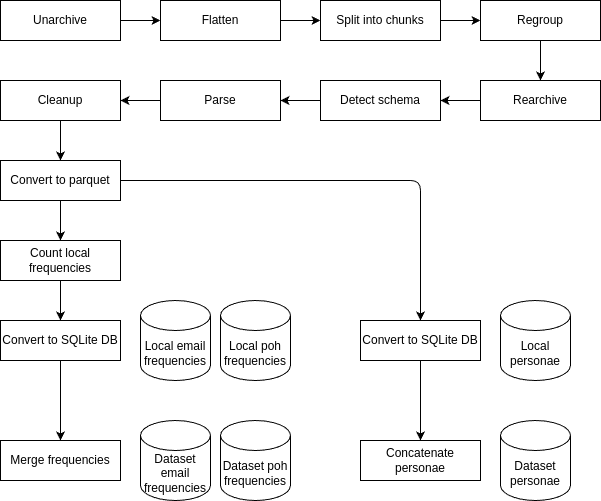

The diagram above was exported from draw.io. Its source (the exported page's mxGraphModel, read from the mxfile embedded in the PNG):
<mxGraphModel dx="983" dy="779" grid="1" gridSize="10" guides="1" tooltips="1" connect="1" arrows="1" fold="1" page="1" pageScale="1" pageWidth="850" pageHeight="1100" background="#ffffff" math="0" shadow="0">
  <root>
    <mxCell id="0" />
    <mxCell id="1" parent="0" />
    <mxCell id="14" value="" style="edgeStyle=none;html=1;" parent="1" source="2" target="3" edge="1">
      <mxGeometry relative="1" as="geometry" />
    </mxCell>
    <mxCell id="2" value="Unarchive" style="rounded=0;whiteSpace=wrap;html=1;" parent="1" vertex="1">
      <mxGeometry x="40" y="40" width="120" height="40" as="geometry" />
    </mxCell>
    <mxCell id="15" value="" style="edgeStyle=none;html=1;" parent="1" source="3" target="4" edge="1">
      <mxGeometry relative="1" as="geometry" />
    </mxCell>
    <mxCell id="3" value="Flatten" style="rounded=0;whiteSpace=wrap;html=1;" parent="1" vertex="1">
      <mxGeometry x="200" y="40" width="120" height="40" as="geometry" />
    </mxCell>
    <mxCell id="16" value="" style="edgeStyle=none;html=1;" parent="1" source="4" target="5" edge="1">
      <mxGeometry relative="1" as="geometry" />
    </mxCell>
    <mxCell id="4" value="Split into chunks" style="rounded=0;whiteSpace=wrap;html=1;" parent="1" vertex="1">
      <mxGeometry x="360" y="40" width="120" height="40" as="geometry" />
    </mxCell>
    <mxCell id="17" value="" style="edgeStyle=none;html=1;" parent="1" source="5" target="6" edge="1">
      <mxGeometry relative="1" as="geometry" />
    </mxCell>
    <mxCell id="5" value="Regroup" style="rounded=0;whiteSpace=wrap;html=1;" parent="1" vertex="1">
      <mxGeometry x="520" y="40" width="120" height="40" as="geometry" />
    </mxCell>
    <mxCell id="18" value="" style="edgeStyle=none;html=1;" parent="1" source="6" target="7" edge="1">
      <mxGeometry relative="1" as="geometry" />
    </mxCell>
    <mxCell id="6" value="Rearchive" style="rounded=0;whiteSpace=wrap;html=1;" parent="1" vertex="1">
      <mxGeometry x="520" y="120" width="120" height="40" as="geometry" />
    </mxCell>
    <mxCell id="19" value="" style="edgeStyle=none;html=1;" parent="1" source="7" target="8" edge="1">
      <mxGeometry relative="1" as="geometry" />
    </mxCell>
    <mxCell id="7" value="Detect schema" style="rounded=0;whiteSpace=wrap;html=1;" parent="1" vertex="1">
      <mxGeometry x="360" y="120" width="120" height="40" as="geometry" />
    </mxCell>
    <mxCell id="20" value="" style="edgeStyle=none;html=1;" parent="1" source="8" target="9" edge="1">
      <mxGeometry relative="1" as="geometry" />
    </mxCell>
    <mxCell id="8" value="Parse" style="rounded=0;whiteSpace=wrap;html=1;" parent="1" vertex="1">
      <mxGeometry x="200" y="120" width="120" height="40" as="geometry" />
    </mxCell>
    <mxCell id="21" value="" style="edgeStyle=none;html=1;" parent="1" source="9" target="10" edge="1">
      <mxGeometry relative="1" as="geometry" />
    </mxCell>
    <mxCell id="9" value="Cleanup" style="rounded=0;whiteSpace=wrap;html=1;" parent="1" vertex="1">
      <mxGeometry x="40" y="120" width="120" height="40" as="geometry" />
    </mxCell>
    <mxCell id="22" value="" style="edgeStyle=none;html=1;" parent="1" source="10" target="11" edge="1">
      <mxGeometry relative="1" as="geometry" />
    </mxCell>
    <mxCell id="32" style="edgeStyle=none;html=1;entryX=0.5;entryY=0;entryDx=0;entryDy=0;" parent="1" source="10" target="12" edge="1">
      <mxGeometry relative="1" as="geometry">
        <Array as="points">
          <mxPoint x="460" y="220" />
        </Array>
      </mxGeometry>
    </mxCell>
    <mxCell id="10" value="Convert to parquet" style="rounded=0;whiteSpace=wrap;html=1;" parent="1" vertex="1">
      <mxGeometry x="40" y="200" width="120" height="40" as="geometry" />
    </mxCell>
    <mxCell id="23" value="" style="edgeStyle=none;html=1;" parent="1" source="11" target="13" edge="1">
      <mxGeometry relative="1" as="geometry" />
    </mxCell>
    <mxCell id="11" value="Count local frequencies" style="rounded=0;whiteSpace=wrap;html=1;" parent="1" vertex="1">
      <mxGeometry x="40" y="280" width="120" height="40" as="geometry" />
    </mxCell>
    <mxCell id="45" style="edgeStyle=none;html=1;entryX=0.5;entryY=0;entryDx=0;entryDy=0;" edge="1" parent="1" source="12" target="44">
      <mxGeometry relative="1" as="geometry" />
    </mxCell>
    <mxCell id="12" value="Convert to SQLite DB" style="rounded=0;whiteSpace=wrap;html=1;" parent="1" vertex="1">
      <mxGeometry x="400" y="360" width="120" height="40" as="geometry" />
    </mxCell>
    <mxCell id="39" style="edgeStyle=none;html=1;entryX=0.5;entryY=0;entryDx=0;entryDy=0;" parent="1" source="13" target="33" edge="1">
      <mxGeometry relative="1" as="geometry" />
    </mxCell>
    <mxCell id="13" value="Convert to SQLite DB" style="rounded=0;whiteSpace=wrap;html=1;" parent="1" vertex="1">
      <mxGeometry x="40" y="360" width="120" height="40" as="geometry" />
    </mxCell>
    <mxCell id="28" value="Local email frequencies" style="shape=cylinder3;whiteSpace=wrap;html=1;boundedLbl=1;backgroundOutline=1;size=15;" parent="1" vertex="1">
      <mxGeometry x="180" y="340" width="70" height="80" as="geometry" />
    </mxCell>
    <mxCell id="29" value="Local poh frequencies" style="shape=cylinder3;whiteSpace=wrap;html=1;boundedLbl=1;backgroundOutline=1;size=15;" parent="1" vertex="1">
      <mxGeometry x="260" y="340" width="70" height="80" as="geometry" />
    </mxCell>
    <mxCell id="30" value="Local personae" style="shape=cylinder3;whiteSpace=wrap;html=1;boundedLbl=1;backgroundOutline=1;size=15;" parent="1" vertex="1">
      <mxGeometry x="540" y="340" width="70" height="80" as="geometry" />
    </mxCell>
    <mxCell id="33" value="Merge frequencies" style="rounded=0;whiteSpace=wrap;html=1;" parent="1" vertex="1">
      <mxGeometry x="40" y="480" width="120" height="40" as="geometry" />
    </mxCell>
    <mxCell id="34" value="Dataset email frequencies" style="shape=cylinder3;whiteSpace=wrap;html=1;boundedLbl=1;backgroundOutline=1;size=15;" parent="1" vertex="1">
      <mxGeometry x="180" y="460" width="70" height="80" as="geometry" />
    </mxCell>
    <mxCell id="35" value="Dataset poh frequencies" style="shape=cylinder3;whiteSpace=wrap;html=1;boundedLbl=1;backgroundOutline=1;size=15;" parent="1" vertex="1">
      <mxGeometry x="260" y="460" width="70" height="80" as="geometry" />
    </mxCell>
    <mxCell id="44" value="Concatenate personae" style="rounded=0;whiteSpace=wrap;html=1;" vertex="1" parent="1">
      <mxGeometry x="400" y="480" width="120" height="40" as="geometry" />
    </mxCell>
    <mxCell id="46" value="Dataset personae" style="shape=cylinder3;whiteSpace=wrap;html=1;boundedLbl=1;backgroundOutline=1;size=15;" vertex="1" parent="1">
      <mxGeometry x="540" y="460" width="70" height="80" as="geometry" />
    </mxCell>
  </root>
</mxGraphModel>